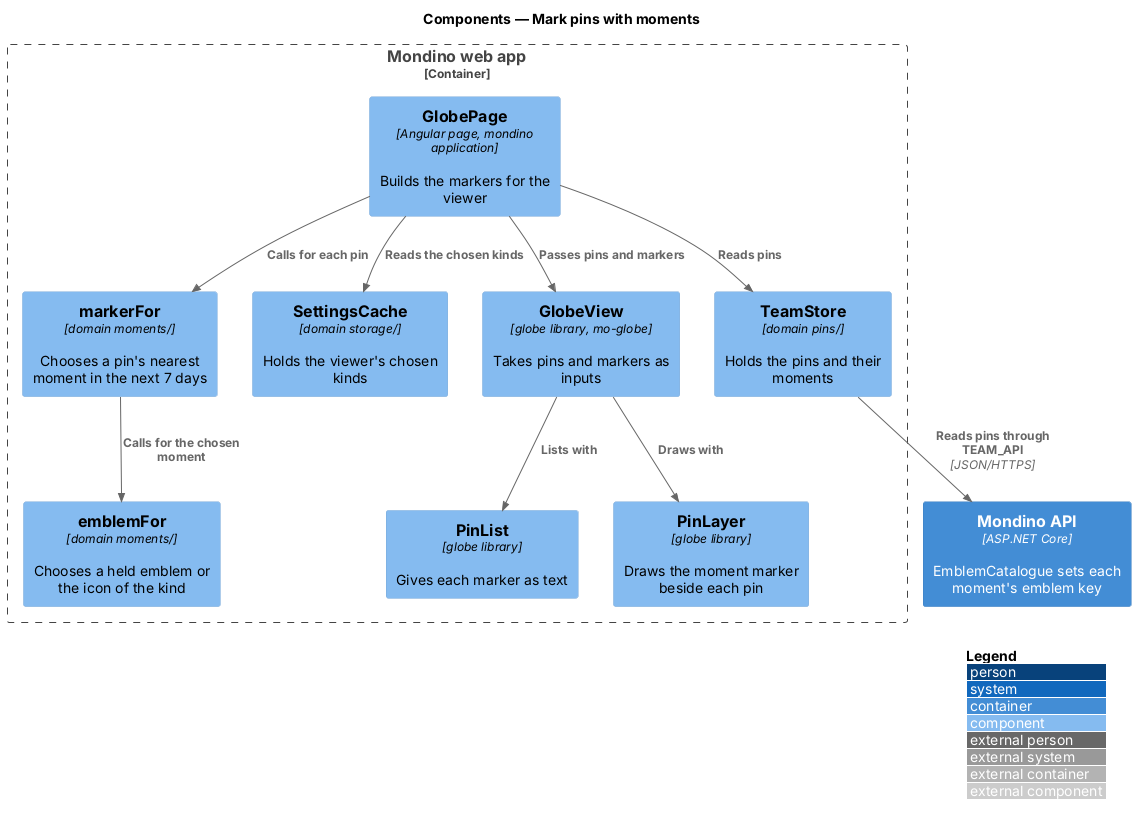

The diagram above was rendered by PlantUML. Its source (embedded in the PNG):
@startuml
!include <C4/C4_Component>
LAYOUT_WITH_LEGEND()
title Components — Mark pins with moments

Container_Boundary(web, "Mondino web app") {
  Component(page, "GlobePage", "Angular page, mondino application", "Builds the markers for the viewer")
  Component(store, "TeamStore", "domain pins/", "Holds the pins and their moments")
  Component(cache, "SettingsCache", "domain storage/", "Holds the viewer's chosen kinds")
  Component(marker, "markerFor", "domain moments/", "Chooses a pin's nearest moment in the next 7 days")
  Component(emblem, "emblemFor", "domain moments/", "Chooses a held emblem or the icon of the kind")
  Component(view, "GlobeView", "globe library, mo-globe", "Takes pins and markers as inputs")
  Component(layer, "PinLayer", "globe library", "Draws the moment marker beside each pin")
  Component(list, "PinList", "globe library", "Gives each marker as text")
}
Container(api, "Mondino API", "ASP.NET Core", "EmblemCatalogue sets each moment's emblem key")

Rel(store, api, "Reads pins through TEAM_API", "JSON/HTTPS")
Rel(page, store, "Reads pins")
Rel(page, cache, "Reads the chosen kinds")
Rel(page, marker, "Calls for each pin")
Rel(marker, emblem, "Calls for the chosen moment")
Rel(page, view, "Passes pins and markers")
Rel(view, layer, "Draws with")
Rel(view, list, "Lists with")
@enduml